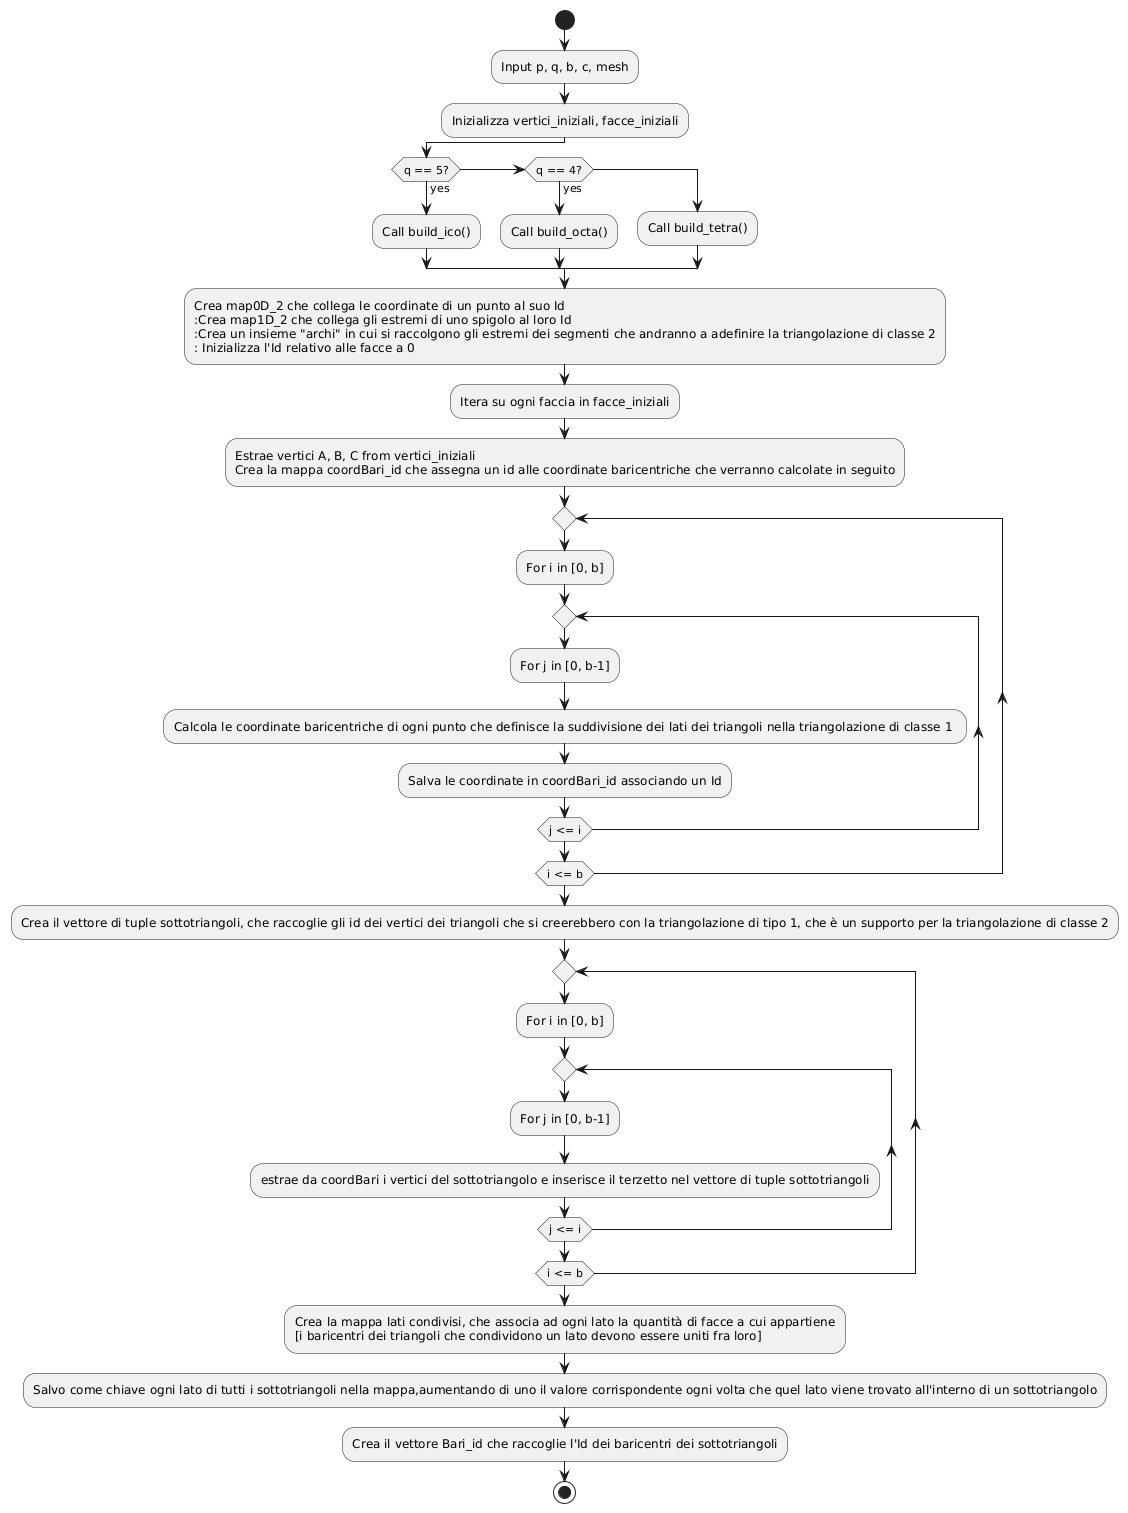

The diagram above was rendered by PlantUML. Its source (embedded in the PNG):
@startuml
start
:Input p, q, b, c, mesh;
:Inizializza vertici_iniziali, facce_iniziali;

if (q == 5?) then (yes)
  :Call build_ico();
elseif (q == 4?) then (yes)
  :Call build_octa();
else
  :Call build_tetra();
endif

:Crea map0D_2 che collega le coordinate di un punto al suo Id
:Crea map1D_2 che collega gli estremi di uno spigolo al loro Id
:Crea un insieme "archi" in cui si raccolgono gli estremi dei segmenti che andranno a adefinire la triangolazione di classe 2
: Inizializza l'Id relativo alle facce a 0;


:Itera su ogni faccia in facce_iniziali;

:Estrae vertici A, B, C from vertici_iniziali
Crea la mappa coordBari_id che assegna un id alle coordinate baricentriche che verranno calcolate in seguito;


repeat
  :For i in [0, b];
  repeat
    :For j in [0, b-1];
    :Calcola le coordinate baricentriche di ogni punto che definisce la suddivisione dei lati dei triangoli nella triangolazione di classe 1 ;
    :Salva le coordinate in coordBari_id associando un Id;
  repeat while (j <= i)
repeat while (i <= b)
:Crea il vettore di tuple sottotriangoli, che raccoglie gli id dei vertici dei triangoli che si creerebbero con la triangolazione di tipo 1, che è un supporto per la triangolazione di classe 2;
repeat
  :For i in [0, b];
  repeat
    :For j in [0, b-1];
       :estrae da coordBari i vertici del sottotriangolo e inserisce il terzetto nel vettore di tuple sottotriangoli;
       repeat while (j <= i)
repeat while (i <= b)
:Crea la mappa lati condivisi, che associa ad ogni lato la quantità di facce a cui appartiene
[i baricentri dei triangoli che condividono un lato devono essere uniti fra loro];
:Salvo come chiave ogni lato di tutti i sottotriangoli nella mappa,aumentando di uno il valore corrispondente ogni volta che quel lato viene trovato all'interno di un sottotriangolo;
:Crea il vettore Bari_id che raccoglie l'Id dei baricentri dei sottotriangoli;
stop
@enduml